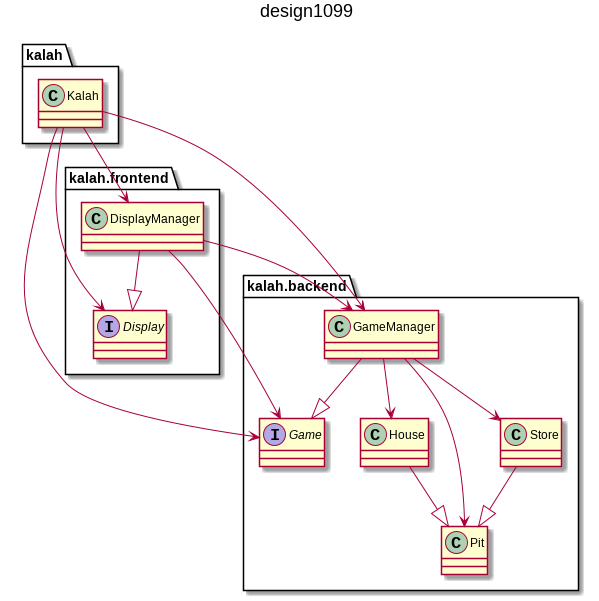

The diagram above was rendered by PlantUML. Its source (embedded in the PNG):
@startuml
title design1099
class kalah.Kalah
interface kalah.backend.Game
class kalah.backend.GameManager
class kalah.backend.House
class kalah.backend.Pit
class kalah.backend.Store
interface kalah.frontend.Display
class kalah.frontend.DisplayManager

kalah.backend.GameManager --|>kalah.backend.Game
kalah.backend.GameManager -->kalah.backend.House
kalah.backend.GameManager -->kalah.backend.Store
kalah.backend.GameManager -->kalah.backend.Pit
kalah.backend.Store --|>kalah.backend.Pit
kalah.backend.House --|>kalah.backend.Pit
kalah.Kalah -->kalah.backend.GameManager
kalah.Kalah -->kalah.backend.Game
kalah.Kalah -->kalah.frontend.Display
kalah.Kalah -->kalah.frontend.DisplayManager
kalah.frontend.DisplayManager -->kalah.backend.GameManager
kalah.frontend.DisplayManager -->kalah.backend.Game
kalah.frontend.DisplayManager --|>kalah.frontend.Display
@enduml